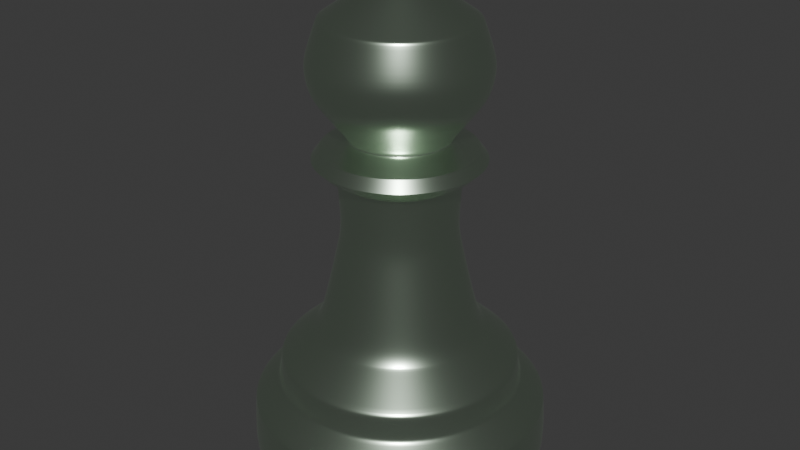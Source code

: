 # Source: white_pawn_01.blend  (saved by Blender 4.2.66; exported with 4.5.12 LTS)
import bpy
from mathutils import Matrix  # noqa: F401  (used for matrix-valued properties, if any)

bpy.ops.wm.read_factory_settings(use_empty=True)
scene = bpy.context.scene
scene.name = 'Scene'

# ---- collections
col_collection = bpy.data.collections.new('Collection'); scene.collection.children.link(col_collection)

# ---- materials (node trees are filled in below, after node groups)
mat_material_001 = bpy.data.materials.new('Material.001')

# ---- material node trees
mat_material_001.use_nodes = True; mat_material_001.node_tree.nodes.clear()
_N = mat_material_001.node_tree.nodes; _L = mat_material_001.node_tree.links
n0 = _N.new('ShaderNodeBsdfPrincipled'); n0.name = 'Principled BSDF'; n0.location = (10, 300)
n0.inputs[0].default_value = (0.8138, 1.0, 0.7943, 1.0)
n0.inputs[1].default_value = 1.5
n0.inputs[2].default_value = 0.25
n0.inputs[3].default_value = 2.5
n0.inputs[4].default_value = 2.0
n0.inputs[26].default_value = (0.8743, 1.0, 0.8554, 1.0)
n1 = _N.new('ShaderNodeOutputMaterial'); n1.name = 'Material Output'; n1.location = (300, 300)
_L.new(n0.outputs[0], n1.inputs[0])
n1.is_active_output = True

# ---- world
world_world = bpy.data.worlds.new('World'); scene.world = world_world
world_world.use_nodes = True; world_world.node_tree.nodes.clear()
_N = world_world.node_tree.nodes; _L = world_world.node_tree.links
n0 = _N.new('ShaderNodeOutputWorld'); n0.name = 'World Output'; n0.location = (300, 300)
n1 = _N.new('ShaderNodeBackground'); n1.name = 'Background'; n1.location = (10, 300)
n1.inputs[0].default_value = (0.05088, 0.05088, 0.05088, 1.0)
_L.new(n1.outputs[0], n0.inputs[0])
n0.is_active_output = True
world_world.color = (0.05088, 0.05088, 0.05088)
world_world.sun_shadow_jitter_overblur = 0.0

# ---- meshes
me_cube_001 = bpy.data.meshes.new('Cube.001')
me_cube_001.from_pydata([(0.0, 0.0, 0.0), (-0.4925, 2.85e-07, 2.121), (-0.5175, 3.46e-07, 2.575), (-0.5743, 3.512e-07, 2.614), (-0.6448, 3.564e-07, 2.653), (-0.438, 3.909e-07, 2.909), (-0.4357, 3.936e-07, 2.93), (-0.4585, 3.982e-07, 2.964), (-1.305, 7.116e-09, 0.05297), (-1.253, 0.0, 0.0), (-1.284, 6.912e-08, 0.5145), (-1.233, 7.805e-08, 0.5809), (-1.065, 9.794e-08, 0.729), (-1.073, 9.59e-08, 0.7137), (-1.035, 1.257e-07, 0.9354), (-0.6918, 1.703e-07, 1.267), (-0.7449, 1.603e-07, 1.193), (-0.5175, 3.46e-07, 2.575), (-0.7224, 3.668e-07, 2.73), (-0.6544, 3.79e-07, 2.821), (-0.4381, 3.909e-07, 2.909), (-0.5777, 3.832e-07, 2.852), (-0.6789, 4.338e-07, 3.228), (-0.7304, 4.488e-07, 3.34), (-0.7449, 4.813e-07, 3.582), (-0.754, 4.675e-07, 3.479), (-0.6439, 5.189e-07, 3.862), (-0.2813, 5.523e-07, 4.111), (-0.5709, 5.256e-07, 3.912), (-0.6439, 5.189e-07, 3.862), (0.05615, 5.687e-07, 4.232), (-0.2484, 5.548e-07, 4.129), (-0.03568, -0.04297, 4.166), (-0.007119, -0.04407, 4.158), (-0.007119, -0.04407, 4.158), (-0.5164, 3.449e-07, 2.567), (-0.4952, 3.055e-07, 2.274), (-0.6543, 3.79e-07, 2.821), (-0.5777, 3.832e-07, 2.852), (-0.6544, 3.79e-07, 2.821), (-0.7224, 3.668e-07, 2.73), (-0.6448, 3.564e-07, 2.653), (-0.6545, 3.79e-07, 2.821), (-0.7224, 3.668e-07, 2.73), (-1.035, 1.257e-07, 0.9354), (-0.7449, 1.603e-07, 1.193), (-1.299, 4.499e-08, 0.3349), (-1.284, 6.912e-08, 0.5144), (-0.5139, 2.662e-07, 1.981), (-0.6388, 1.933e-07, 1.439)], [(3, 4), (2, 3), (5, 6), (6, 7), (8, 9), (9, 0), (10, 11), (12, 13), (13, 11), (14, 12), (15, 16), (17, 2), (20, 21), (20, 5), (22, 23), (22, 7), (24, 25), (25, 23), (26, 24), (28, 29), (28, 27), (29, 26), (33, 32), (31, 27), (32, 31), (34, 33), (35, 36), (35, 17), (36, 1), (37, 38), (37, 19), (38, 21), (39, 19), (40, 41), (42, 43), (40, 18), (41, 4), (42, 39), (43, 18), (44, 45), (44, 14), (45, 16), (46, 47), (46, 8), (47, 10), (48, 49), (48, 1), (49, 15)], [])
_uv = me_cube_001.uv_layers.new(name='UVMap')
_uv.uv.foreach_set('vector', [])
me_cube_001.materials.append(mat_material_001)
me_cube_001.update()

# ---- objects
ob_empty = bpy.data.objects.new('Empty', None)
ob_cube = bpy.data.objects.new('Cube', me_cube_001)

# ---- transforms, parenting, visibility, modifiers, constraints
ob_empty.location = (0.0, 0.0, 0.0)
ob_empty.rotation_euler = (1.571, -0.0, 0.0)
ob_empty.empty_display_type = 'IMAGE'
ob_empty.empty_display_size = 5.0
ob_empty.empty_image_offset = (-0.5085, -0.1181)
ob_cube.location = (0.0, 0.0, 0.0)
_m = ob_cube.modifiers.new('Screw', 'SCREW')
_m.render_steps = 20
_m.use_normal_calculate = True
_m.use_merge_vertices = True
_m = ob_cube.modifiers.new('Subdivision', 'SUBSURF')

# ---- collection membership
col_collection.objects.link(ob_empty)
col_collection.objects.link(ob_cube)

# ---- scene / render settings (as saved in the file)
scene.frame_start = 1; scene.frame_end = 250; scene.frame_set(3)
scene.render.engine = 'BLENDER_EEVEE_NEXT'
bpy.context.view_layer.update()

# ---- added for rendering (the .blend has no active camera and no usable light): camera, sun
cam_auto = bpy.data.cameras.new('AutoCamera')
cam_auto.lens = 50.0
cam_auto.sensor_width = 36.0
cam_auto.clip_end = 1000.0
ob_auto_camera = bpy.data.objects.new('AutoCamera', cam_auto)
scene.collection.objects.link(ob_auto_camera)
ob_auto_camera.location = (5.19555, -6.23466, 6.27267)
ob_auto_camera.rotation_euler = (1.09748, -7.21219e-08, 0.694738)
scene.camera = ob_auto_camera
light_auto_sun = bpy.data.lights.new('AutoSun', 'SUN')
light_auto_sun.energy = 3.0
light_auto_sun.angle = 0.0523599
ob_auto_sun = bpy.data.objects.new('AutoSun', light_auto_sun)
scene.collection.objects.link(ob_auto_sun)
ob_auto_sun.rotation_euler = (0.872665, 0.174533, 0.523599)
bpy.context.view_layer.update()
